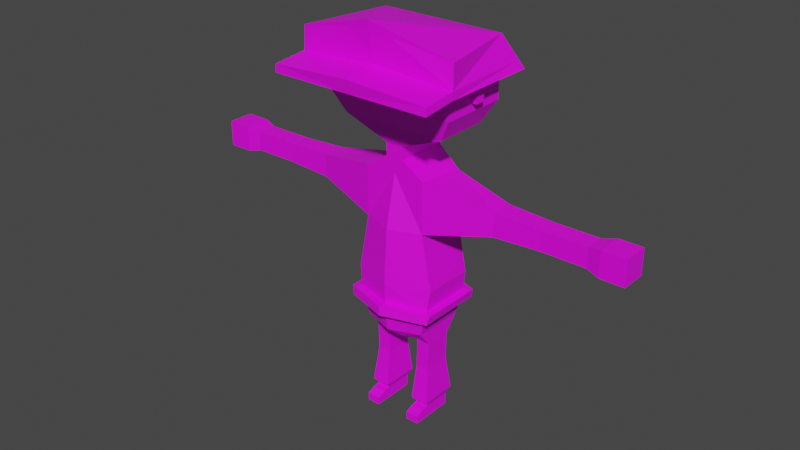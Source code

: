 # Source: LowPolyCharacter.blend  (saved by Blender 3.2.14; exported with 4.5.12 LTS)
import bpy
from mathutils import Matrix  # noqa: F401  (used for matrix-valued properties, if any)

bpy.ops.wm.read_factory_settings(use_empty=True)
scene = bpy.context.scene
scene.name = 'Scene'

# ---- collections
col_collection = bpy.data.collections.new('Collection'); scene.collection.children.link(col_collection)

# ---- images (referenced by path relative to the original .blend; pixels are not part of the script)
import os
ASSET_DIR = os.environ.get("B2B_ASSET_DIR", "")  # directory of the original .blend (textures are referenced by path, not embedded)
HERE = os.path.dirname(os.path.abspath(__file__))  # packed textures are extracted next to this script under _unpacked/

def load_image(name, relpath, width, height, colorspace="sRGB"):
    """Load a texture the original file referenced (path relative to the .blend, or extracted next to this script)."""
    p = next((c for c in (os.path.join(HERE, relpath), os.path.join(ASSET_DIR, relpath)) if relpath and os.path.exists(c)), "")
    if p:
        img = bpy.data.images.load(p, check_existing=True)
        img.name = name
    else:  # same state as the original file: an image datablock whose file is absent (Cycles renders it pink)
        img = bpy.data.images.new(name, width, height)
        img.source = "FILE"
        img.filepath = "//" + (relpath or name)
    img.colorspace_settings.name = colorspace
    return img
img_imphenziapalette01_256_gradient_png = load_image('ImphenziaPalette01-256-Gradient.png', 'ImphenziaPalette01-256-Gradient.png', 1024, 1024, 'sRGB')

# ---- materials (node trees are filled in below, after node groups)
mat_material_001 = bpy.data.materials.new('Material.001')
mat_material_001.use_transparent_shadow = False

# ---- material node trees
mat_material_001.use_nodes = True; mat_material_001.node_tree.nodes.clear()
_N = mat_material_001.node_tree.nodes; _L = mat_material_001.node_tree.links
n0 = _N.new('ShaderNodeBsdfPrincipled'); n0.name = 'Principled BSDF'; n0.location = (10, 300)
n0.distribution = 'GGX'
n0.subsurface_method = 'RANDOM_WALK_SKIN'
n0.inputs[3].default_value = 1.45
n0.inputs[27].default_value = (0.0, 0.0, 0.0, 1.0)
n0.inputs[28].default_value = 1.0
n1 = _N.new('ShaderNodeOutputMaterial'); n1.name = 'Material Output'; n1.location = (300, 300)
n2 = _N.new('ShaderNodeTexImage'); n2.name = 'Image Texture'; n2.location = (-435, 36)
n2.image = img_imphenziapalette01_256_gradient_png
n2.interpolation = 'Closest'
_L.new(n0.outputs[0], n1.inputs[0])
_L.new(n2.outputs[0], n0.inputs[0])
n1.is_active_output = True

# ---- world
world_world = bpy.data.worlds.new('World'); scene.world = world_world
world_world.use_nodes = True; world_world.node_tree.nodes.clear()
_N = world_world.node_tree.nodes; _L = world_world.node_tree.links
n0 = _N.new('ShaderNodeOutputWorld'); n0.name = 'World Output'; n0.location = (300, 300)
n1 = _N.new('ShaderNodeBackground'); n1.name = 'Background'; n1.location = (10, 300)
n1.inputs[0].default_value = (0.05088, 0.05088, 0.05088, 1.0)
_L.new(n1.outputs[0], n0.inputs[0])
n0.is_active_output = True
world_world.color = (0.05088, 0.05088, 0.05088)
world_world.use_sun_shadow = False
world_world.sun_shadow_jitter_overblur = 0.0

# ---- meshes
me_cube_001 = bpy.data.meshes.new('Cube.001')
me_cube_001.from_pydata([(0.1174, -0.3634, 2.245), (0.4354, -0.3634, 4.545), (0.1174, 0.3634, 2.245), (0.4354, 0.3634, 4.465), (0.0, 0.3634, 2.245), (0.0, 0.4469, 4.465), (0.0, -0.3634, 2.245), (0.0, -0.3634, 4.545), (0.4354, 0.3634, 3.834), (0.5825, 0.3634, 3.067), (0.4354, -0.3634, 3.834), (0.5825, -0.3634, 3.067), (0.0, -0.5211, 3.834), (0.0, -0.5737, 3.067), (0.0, 0.6202, 3.834), (0.0, 0.5366, 3.067), (0.4354, 0.3634, 2.377), (0.4354, -0.3634, 2.377), (0.0, -0.5211, 2.377), (0.0, 0.5366, 2.377), (0.431, 0.194, 2.156), (0.2474, 0.194, 2.162), (0.2474, -0.194, 2.162), (0.431, -0.194, 2.156), (0.4202, 0.194, 1.832), (0.2366, 0.194, 1.83), (0.2366, -0.194, 1.83), (0.4202, -0.194, 1.832), (0.4208, 0.194, 1.789), (0.2372, 0.194, 1.786), (0.2372, -0.194, 1.786), (0.4208, -0.194, 1.789), (0.4213, 0.194, 1.751), (0.2377, 0.194, 1.749), (0.2377, -0.194, 1.749), (0.4213, -0.194, 1.751), (0.429, 0.194, 1.173), (0.2454, 0.194, 1.171), (0.2454, -0.194, 1.171), (0.429, -0.194, 1.173), (0.4312, 0.194, 1.004), (0.2476, 0.194, 1.002), (0.2476, -0.194, 1.002), (0.4312, -0.194, 1.004), (0.429, -0.2987, 1.157), (0.2454, -0.2987, 1.154), (0.4312, -0.2987, 1.004), (0.2476, -0.2987, 1.002), (0.429, -0.4154, 1.111), (0.2454, -0.4154, 1.108), (0.4312, -0.4154, 1.004), (0.2476, -0.4154, 1.002), (0.2109, -0.2645, 1.254), (0.4613, -0.2645, 1.257), (0.4613, 0.2645, 1.257), (0.2109, 0.2645, 1.254), (1.349, 0.1611, 4.347), (1.349, -0.1611, 4.347), (1.349, 0.1611, 4.031), (1.349, -0.1611, 4.031), (1.985, 0.1375, 4.324), (1.985, -0.1375, 4.324), (1.985, 0.1375, 4.054), (1.985, -0.1375, 4.054), (2.101, 0.1375, 4.324), (2.101, -0.1375, 4.324), (2.101, 0.1375, 4.054), (2.101, -0.1375, 4.054), (2.21, 0.1375, 4.324), (2.21, -0.1375, 4.324), (2.21, 0.1375, 4.054), (2.21, -0.1375, 4.054), (2.616, 0.1375, 4.324), (2.616, -0.1375, 4.324), (2.616, 0.1375, 4.054), (2.616, -0.1375, 4.054), (2.805, 0.182, 4.367), (2.805, -0.182, 4.367), (2.805, 0.182, 4.011), (2.805, -0.182, 4.011), (3.136, 0.182, 4.367), (3.136, -0.182, 4.367), (3.136, 0.182, 4.011), (3.136, -0.182, 4.011), (0.0, 0.3634, 4.744), (0.1273, 0.3634, 4.744), (0.1273, -0.3634, 4.744), (0.0, -0.3634, 4.744), (0.0, 0.3634, 4.925), (0.1273, 0.3634, 4.925), (0.1273, -0.3634, 4.925), (0.0, -0.3634, 4.925), (0.0, 0.3634, 4.925), (0.08816, 0.2791, 4.935), (0.1273, -0.3634, 4.925), (0.0, -0.3634, 4.925), (0.0, 0.4689, 5.039), (0.7409, 0.3605, 5.176), (0.7409, -0.4019, 5.176), (0.0, -0.4019, 5.176), (0.0, 0.3605, 6.213), (0.7409, 0.3605, 6.213), (0.7409, -0.4019, 6.213), (0.0, -0.4019, 6.213), (0.9107, -0.4996, 5.478), (0.9107, -0.4996, 5.917), (0.0, -0.4996, 5.917), (0.0, -0.4996, 5.478), (0.0, 0.4689, 5.478), (0.0, 0.4689, 5.917), (0.9107, 0.4689, 5.917), (0.9107, 0.4689, 5.478), (0.5397, 0.3872, 2.785), (0.5397, -0.3877, 2.785), (0.0, -0.5558, 2.785), (0.0, 0.5719, 2.785), (0.5164, 0.394, 2.656), (0.5164, -0.3946, 2.656), (0.0, -0.5658, 2.656), (0.0, 0.582, 2.656), (0.0, 0.5719, 2.785), (0.5397, 0.3872, 2.785), (0.5397, -0.3877, 2.785), (0.0, -0.5558, 2.785), (0.5164, 0.394, 2.656), (0.5164, -0.3946, 2.656), (0.0, -0.5658, 2.656), (0.0, 0.582, 2.656), (0.0, 0.6898, 2.789), (0.6448, 0.4539, 2.773), (0.644, -0.4557, 2.773), (0.0, -0.6749, 2.79), (0.614, 0.4716, 2.646), (0.6127, -0.4739, 2.646), (0.0, -0.6848, 2.66), (0.0, 0.6999, 2.66), (0.9107, -0.08254, 5.595), (0.9107, -0.08254, 5.799), (0.9107, 0.05185, 5.799), (0.9107, 0.05185, 5.595), (0.9976, -0.08254, 5.595), (0.9976, -0.08254, 5.799), (0.9976, 0.05185, 5.799), (0.9976, 0.05185, 5.595), (0.5329, -0.4996, 5.594), (0.5329, -0.4996, 5.801), (0.3779, -0.4996, 5.801), (0.3779, -0.4996, 5.594), (0.5329, -0.5831, 5.594), (0.5329, -0.5831, 5.801), (0.3779, -0.5831, 5.594), (0.3779, -0.5831, 5.801), (0.4554, -0.4996, 5.594), (0.4554, -0.4996, 5.801), (0.4554, -0.5831, 5.594), (0.4554, -0.5831, 5.801)], [], [(14, 5, 3, 8), (3, 1, 57, 56), (4, 2, 0, 6), (10, 1, 7, 12), (1, 3, 85, 86), (113, 11, 13, 114), (11, 10, 12, 13), (112, 9, 11, 113), (9, 8, 10, 11), (115, 15, 9, 112), (15, 14, 8, 9), (4, 19, 16, 2), (17, 0, 22, 23), (0, 17, 18, 6), (23, 22, 26, 27), (0, 2, 21, 22), (16, 17, 23, 20), (2, 16, 20, 21), (24, 27, 31, 28), (21, 20, 24, 25), (20, 23, 27, 24), (22, 21, 25, 26), (30, 29, 33, 34), (26, 25, 29, 30), (27, 26, 30, 31), (25, 24, 28, 29), (53, 52, 38, 39), (31, 30, 34, 35), (29, 28, 32, 33), (28, 31, 35, 32), (36, 39, 43, 40), (55, 54, 36, 37), (54, 53, 39, 36), (52, 55, 37, 38), (41, 40, 43, 42), (38, 37, 41, 42), (39, 38, 45, 44), (37, 36, 40, 41), (46, 44, 48, 50), (43, 39, 44, 46), (42, 43, 46, 47), (38, 42, 47, 45), (48, 49, 51, 50), (44, 45, 49, 48), (45, 47, 51, 49), (47, 46, 50, 51), (34, 33, 55, 52), (32, 35, 53, 54), (33, 32, 54, 55), (35, 34, 52, 53), (57, 59, 63, 61), (1, 10, 59, 57), (8, 3, 56, 58), (10, 8, 58, 59), (60, 61, 65, 64), (56, 57, 61, 60), (59, 58, 62, 63), (58, 56, 60, 62), (67, 66, 70, 71), (63, 62, 66, 67), (62, 60, 64, 66), (61, 63, 67, 65), (69, 71, 75, 73), (66, 64, 68, 70), (65, 67, 71, 69), (64, 65, 69, 68), (75, 74, 78, 79), (68, 69, 73, 72), (71, 70, 74, 75), (70, 68, 72, 74), (78, 76, 80, 82), (74, 72, 76, 78), (73, 75, 79, 77), (72, 73, 77, 76), (82, 80, 81, 83), (77, 79, 83, 81), (76, 77, 81, 80), (79, 78, 82, 83), (86, 85, 89, 90), (3, 5, 84, 85), (7, 1, 86, 87), (89, 88, 92, 93), (87, 86, 90, 91), (85, 84, 88, 89), (95, 94, 98, 99), (90, 89, 93, 94), (91, 90, 94, 95), (106, 105, 102, 103), (93, 92, 96, 97), (94, 93, 97, 98), (101, 100, 103, 102), (110, 109, 100, 101), (105, 110, 101, 102), (98, 97, 111, 104), (104, 111, 110, 105), (97, 96, 108, 111), (111, 108, 109, 110), (99, 98, 104, 107), (107, 104, 105, 106), (118, 117, 125, 126), (116, 119, 127, 124), (115, 112, 121, 120), (17, 117, 118, 18), (16, 116, 117, 17), (19, 119, 116, 16), (122, 123, 131, 130), (125, 124, 132, 133), (121, 122, 130, 129), (112, 113, 122, 121), (117, 116, 124, 125), (113, 114, 123, 122), (135, 128, 129, 132), (132, 129, 130, 133), (133, 130, 131, 134), (120, 121, 129, 128), (124, 127, 135, 132), (126, 125, 133, 134), (136, 137, 138, 139), (140, 143, 142, 141), (138, 137, 141, 142), (139, 138, 142, 143), (136, 139, 143, 140), (137, 136, 140, 141), (152, 153, 145, 144), (154, 148, 149, 155), (152, 144, 148, 154), (144, 145, 149, 148), (153, 146, 151, 155), (146, 147, 150, 151), (145, 153, 155, 149), (147, 152, 154, 150), (150, 154, 155, 151), (147, 146, 153, 152)])
_uv = me_cube_001.uv_layers.new(name='UVMap')
_uv.uv.foreach_set('vector', [0.4364, 0.8382, 0.4364, 0.8382, 0.4364, 0.8382, 0.4364, 0.8382, 0.4364, 0.8382, 0.4364, 0.8382, 0.4364, 0.8382, 0.4364, 0.8382, 0.4487, 0.1812, 0.4487, 0.1812, 0.4487, 0.1812, 0.4487, 0.1812, 0.4364, 0.8382, 0.4364, 0.8382, 0.4364, 0.8382, 0.4364, 0.8382, 0.4364, 0.8382, 0.4364, 0.8382, 0.4364, 0.8382, 0.4364, 0.8382, 0.4364, 0.8382, 0.4364, 0.8382, 0.4364, 0.8382, 0.4364, 0.8382, 0.4364, 0.8382, 0.4364, 0.8382, 0.4364, 0.8382, 0.4364, 0.8382, 0.4364, 0.8382, 0.4364, 0.8382, 0.4364, 0.8382, 0.4364, 0.8382, 0.4364, 0.8382, 0.4364, 0.8382, 0.4364, 0.8382, 0.4364, 0.8382, 0.4364, 0.8382, 0.4364, 0.8382, 0.4364, 0.8382, 0.4364, 0.8382, 0.4364, 0.8382, 0.4364, 0.8382, 0.4364, 0.8382, 0.4364, 0.8382, 0.4487, 0.1812, 0.4487, 0.1812, 0.4487, 0.1812, 0.4487, 0.1812, 0.4487, 0.1812, 0.4487, 0.1812, 0.4487, 0.1812, 0.4487, 0.1812, 0.4487, 0.1812, 0.4487, 0.1812, 0.4487, 0.1812, 0.4487, 0.1812, 0.4487, 0.1812, 0.4487, 0.1812, 0.4487, 0.1812, 0.4487, 0.1812, 0.4487, 0.1812, 0.4487, 0.1812, 0.4487, 0.1812, 0.4487, 0.1812, 0.4487, 0.1812, 0.4487, 0.1812, 0.4487, 0.1812, 0.4487, 0.1812, 0.4487, 0.1812, 0.4487, 0.1812, 0.4487, 0.1812, 0.4487, 0.1812, 0.4487, 0.1812, 0.4487, 0.1812, 0.4487, 0.1812, 0.4487, 0.1812, 0.4487, 0.1812, 0.4487, 0.1812, 0.4487, 0.1812, 0.4487, 0.1812, 0.4487, 0.1812, 0.4487, 0.1812, 0.4487, 0.1812, 0.4487, 0.1812, 0.4487, 0.1812, 0.4487, 0.1812, 0.4487, 0.1812, 0.4487, 0.1812, 0.4487, 0.1812, 0.4487, 0.1812, 0.4487, 0.1812, 0.4487, 0.1812, 0.4487, 0.1812, 0.4487, 0.1812, 0.4487, 0.1812, 0.4487, 0.1812, 0.4487, 0.1812, 0.4487, 0.1812, 0.4487, 0.1812, 0.4487, 0.1812, 0.4487, 0.1812, 0.4487, 0.1812, 0.4487, 0.1812, 0.4487, 0.1812, 0.4487, 0.1812, 0.4487, 0.1812, 0.4487, 0.1812, 0.4487, 0.1812, 0.4487, 0.1812, 0.4487, 0.1812, 0.4487, 0.1812, 0.4487, 0.1812, 0.4487, 0.1812, 0.4487, 0.1812, 0.4487, 0.1812, 0.4487, 0.1812, 0.4487, 0.1812, 0.4487, 0.1812, 0.4487, 0.1812, 0.4487, 0.1812, 0.9286, 0.9539, 0.9286, 0.9539, 0.9286, 0.9539, 0.9286, 0.9539, 0.4487, 0.1812, 0.4487, 0.1812, 0.4487, 0.1812, 0.4487, 0.1812, 0.4487, 0.1812, 0.4487, 0.1812, 0.4487, 0.1812, 0.4487, 0.1812, 0.4487, 0.1812, 0.4487, 0.1812, 0.4487, 0.1812, 0.4487, 0.1812, 0.9286, 0.9539, 0.9286, 0.9539, 0.9286, 0.9539, 0.9286, 0.9539, 0.9286, 0.9539, 0.9286, 0.9539, 0.9286, 0.9539, 0.9286, 0.9539, 0.9286, 0.9539, 0.9286, 0.9539, 0.9286, 0.9539, 0.9286, 0.9539, 0.9286, 0.9539, 0.9286, 0.9539, 0.9286, 0.9539, 0.9286, 0.9539, 0.9286, 0.9539, 0.9286, 0.9539, 0.9286, 0.9539, 0.9286, 0.9539, 0.9286, 0.9539, 0.9286, 0.9539, 0.9286, 0.9539, 0.9286, 0.9539, 0.9286, 0.9539, 0.9286, 0.9539, 0.9286, 0.9539, 0.9286, 0.9539, 0.9286, 0.9539, 0.9286, 0.9539, 0.9286, 0.9539, 0.9286, 0.9539, 0.9286, 0.9539, 0.9286, 0.9539, 0.9286, 0.9539, 0.9286, 0.9539, 0.9286, 0.9539, 0.9286, 0.9539, 0.9286, 0.9539, 0.9286, 0.9539, 0.9286, 0.9539, 0.9286, 0.9539, 0.9286, 0.9539, 0.9286, 0.9539, 0.9286, 0.9539, 0.9286, 0.9539, 0.9286, 0.9539, 0.9286, 0.9539, 0.4487, 0.1812, 0.4487, 0.1812, 0.4487, 0.1812, 0.4487, 0.1812, 0.4487, 0.1812, 0.4487, 0.1812, 0.4487, 0.1812, 0.4487, 0.1812, 0.4487, 0.1812, 0.4487, 0.1812, 0.4487, 0.1812, 0.4487, 0.1812, 0.4487, 0.1812, 0.4487, 0.1812, 0.4487, 0.1812, 0.4487, 0.1812, 0.4364, 0.8382, 0.4364, 0.8382, 0.4364, 0.8382, 0.4364, 0.8382, 0.4364, 0.8382, 0.4364, 0.8382, 0.4364, 0.8382, 0.4364, 0.8382, 0.4364, 0.8382, 0.4364, 0.8382, 0.4364, 0.8382, 0.4364, 0.8382, 0.4364, 0.8382, 0.4364, 0.8382, 0.4364, 0.8382, 0.4364, 0.8382, 0.4364, 0.8382, 0.4364, 0.8382, 0.4364, 0.8382, 0.4364, 0.8382, 0.4364, 0.8382, 0.4364, 0.8382, 0.4364, 0.8382, 0.4364, 0.8382, 0.4364, 0.8382, 0.4364, 0.8382, 0.4364, 0.8382, 0.4364, 0.8382, 0.4364, 0.8382, 0.4364, 0.8382, 0.4364, 0.8382, 0.4364, 0.8382, 0.4364, 0.8382, 0.4364, 0.8382, 0.4364, 0.8382, 0.4364, 0.8382, 0.4364, 0.8382, 0.4364, 0.8382, 0.4364, 0.8382, 0.4364, 0.8382, 0.4364, 0.8382, 0.4364, 0.8382, 0.4364, 0.8382, 0.4364, 0.8382, 0.4364, 0.8382, 0.4364, 0.8382, 0.4364, 0.8382, 0.4364, 0.8382, 0.4364, 0.8382, 0.4364, 0.8382, 0.4364, 0.8382, 0.4364, 0.8382, 0.4364, 0.8382, 0.4364, 0.8382, 0.4364, 0.8382, 0.4364, 0.8382, 0.4364, 0.8382, 0.4364, 0.8382, 0.4364, 0.8382, 0.4364, 0.8382, 0.4364, 0.8382, 0.4364, 0.8382, 0.4364, 0.8382, 0.4364, 0.8382, 0.1977, 0.4199, 0.1977, 0.4199, 0.1977, 0.4199, 0.1977, 0.4199, 0.4364, 0.8382, 0.4364, 0.8382, 0.4364, 0.8382, 0.4364, 0.8382, 0.4364, 0.8382, 0.4364, 0.8382, 0.4364, 0.8382, 0.4364, 0.8382, 0.4364, 0.8382, 0.4364, 0.8382, 0.4364, 0.8382, 0.4364, 0.8382, 0.1977, 0.4199, 0.1977, 0.4199, 0.1977, 0.4199, 0.1977, 0.4199, 0.1977, 0.4199, 0.1977, 0.4199, 0.1977, 0.4199, 0.1977, 0.4199, 0.1977, 0.4199, 0.1977, 0.4199, 0.1977, 0.4199, 0.1977, 0.4199, 0.1977, 0.4199, 0.1977, 0.4199, 0.1977, 0.4199, 0.1977, 0.4199, 0.1977, 0.4199, 0.1977, 0.4199, 0.1977, 0.4199, 0.1977, 0.4199, 0.1977, 0.4199, 0.1977, 0.4199, 0.1977, 0.4199, 0.1977, 0.4199, 0.1977, 0.4199, 0.1977, 0.4199, 0.1977, 0.4199, 0.1977, 0.4199, 0.1977, 0.4199, 0.1977, 0.4199, 0.1977, 0.4199, 0.1977, 0.4199, 0.1977, 0.4199, 0.1977, 0.4199, 0.1977, 0.4199, 0.1977, 0.4199, 0.4364, 0.8382, 0.4364, 0.8382, 0.4364, 0.8382, 0.4364, 0.8382, 0.4364, 0.8382, 0.4364, 0.8382, 0.4364, 0.8382, 0.4364, 0.8382, 0.1977, 0.4199, 0.1977, 0.4199, 0.1977, 0.4199, 0.1977, 0.4199, 0.1977, 0.4199, 0.1977, 0.4199, 0.1977, 0.4199, 0.1977, 0.4199, 0.1977, 0.4199, 0.1977, 0.4199, 0.1977, 0.4199, 0.1977, 0.4199, 0.1977, 0.4199, 0.1977, 0.4199, 0.1977, 0.4199, 0.1977, 0.4199, 0.1977, 0.4199, 0.1977, 0.4199, 0.1977, 0.4199, 0.1977, 0.4199, 0.4364, 0.8382, 0.4364, 0.8382, 0.4364, 0.8382, 0.4364, 0.8382, 0.1977, 0.4199, 0.1977, 0.4199, 0.1977, 0.4199, 0.1977, 0.4199, 0.1977, 0.4199, 0.1977, 0.4199, 0.1977, 0.4199, 0.1977, 0.4199, 0.1977, 0.4199, 0.1977, 0.4199, 0.1977, 0.4199, 0.1977, 0.4199, 0.1977, 0.4199, 0.1977, 0.4199, 0.1977, 0.4199, 0.1977, 0.4199, 0.1977, 0.4199, 0.1977, 0.4199, 0.1977, 0.4199, 0.1977, 0.4199, 0.1977, 0.4199, 0.1977, 0.4199, 0.1977, 0.4199, 0.1977, 0.4199, 0.1977, 0.4199, 0.1977, 0.4199, 0.1977, 0.4199, 0.1977, 0.4199, 0.1977, 0.4199, 0.1977, 0.4199, 0.1977, 0.4199, 0.1977, 0.4199, 0.1977, 0.4199, 0.1977, 0.4199, 0.1977, 0.4199, 0.1977, 0.4199, 0.1977, 0.4199, 0.1977, 0.4199, 0.1977, 0.4199, 0.1977, 0.4199, 0.1977, 0.4199, 0.1977, 0.4199, 0.1977, 0.4199, 0.1977, 0.4199, 0.1977, 0.4199, 0.1977, 0.4199, 0.1977, 0.4199, 0.1977, 0.4199, 0.1977, 0.4199, 0.1977, 0.4199, 0.1977, 0.4199, 0.1977, 0.4199, 0.1977, 0.4199, 0.1977, 0.4199, 0.1977, 0.4199, 0.1977, 0.4199, 0.4364, 0.8382, 0.4364, 0.8382, 0.4364, 0.8382, 0.4364, 0.8382, 0.4487, 0.1812, 0.4487, 0.1812, 0.4487, 0.1812, 0.4487, 0.1812, 0.4487, 0.1812, 0.4487, 0.1812, 0.4487, 0.1812, 0.4487, 0.1812, 0.4487, 0.1812, 0.4487, 0.1812, 0.4487, 0.1812, 0.4487, 0.1812, 0.4364, 0.8382, 0.4364, 0.8382, 0.4364, 0.8382, 0.4364, 0.8382, 0.4364, 0.8382, 0.4364, 0.8382, 0.4364, 0.8382, 0.4364, 0.8382, 0.4364, 0.8382, 0.4364, 0.8382, 0.4364, 0.8382, 0.4364, 0.8382, 0.4364, 0.8382, 0.4364, 0.8382, 0.4364, 0.8382, 0.4364, 0.8382, 0.1977, 0.4199, 0.1977, 0.4199, 0.1977, 0.4199, 0.1977, 0.4199, 0.4364, 0.8382, 0.4364, 0.8382, 0.4364, 0.8382, 0.4364, 0.8382, 0.963, 0.912, 0.963, 0.912, 0.963, 0.912, 0.963, 0.912, 0.963, 0.912, 0.963, 0.912, 0.963, 0.912, 0.963, 0.912, 0.963, 0.912, 0.963, 0.912, 0.963, 0.912, 0.963, 0.912, 0.4364, 0.8382, 0.4364, 0.8382, 0.4364, 0.8382, 0.4364, 0.8382, 0.4364, 0.8382, 0.4364, 0.8382, 0.4364, 0.8382, 0.4364, 0.8382, 0.4364, 0.8382, 0.4364, 0.8382, 0.4364, 0.8382, 0.4364, 0.8382, 0.1977, 0.4199, 0.1977, 0.4199, 0.1977, 0.4199, 0.1977, 0.4199, 0.1977, 0.4199, 0.1977, 0.4199, 0.1977, 0.4199, 0.1977, 0.4199, 0.1977, 0.4199, 0.1977, 0.4199, 0.1977, 0.4199, 0.1977, 0.4199, 0.1977, 0.4199, 0.1977, 0.4199, 0.1977, 0.4199, 0.1977, 0.4199, 0.1977, 0.4199, 0.1977, 0.4199, 0.1977, 0.4199, 0.1977, 0.4199, 0.1977, 0.4199, 0.1977, 0.4199, 0.1977, 0.4199, 0.1977, 0.4199, 0.1977, 0.4199, 0.1977, 0.4199, 0.1977, 0.4199, 0.1977, 0.4199, 0.1854, 0.912, 0.1854, 0.912, 0.1854, 0.912, 0.1854, 0.912, 0.1977, 0.4199, 0.1977, 0.4199, 0.1977, 0.4199, 0.1977, 0.4199, 0.1977, 0.4199, 0.1977, 0.4199, 0.1977, 0.4199, 0.1977, 0.4199, 0.1977, 0.4199, 0.1977, 0.4199, 0.1977, 0.4199, 0.1977, 0.4199, 0.1977, 0.4199, 0.1977, 0.4199, 0.1977, 0.4199, 0.1977, 0.4199, 0.1977, 0.4199, 0.1977, 0.4199, 0.1977, 0.4199, 0.1977, 0.4199, 0.1977, 0.4199, 0.1977, 0.4199, 0.1977, 0.4199, 0.1977, 0.4199, 0.9532, 0.9219, 0.9532, 0.9219, 0.9532, 0.9219, 0.9532, 0.9219, 0.1977, 0.4199, 0.1977, 0.4199, 0.1977, 0.4199, 0.1977, 0.4199])
me_cube_001.materials.append(mat_material_001)
me_cube_001.update()
me_cube_002 = bpy.data.meshes.new('Cube.002')
me_cube_002.from_pydata([(0.0, 0.523, 6.276), (0.8818, 0.523, 6.276), (0.3067, -0.7833, 6.415), (0.0, -0.8216, 6.499), (1.125, -0.7064, 5.853), (0.0, -0.7064, 5.853), (0.0, 0.6781, 5.853), (1.125, 0.6781, 5.853), (0.3086, -0.7423, 6.093), (0.0, 0.639, 5.96), (0.0, -0.7391, 6.036), (1.063, 0.639, 5.96), (1.131, -1.187, 5.804), (0.0, -1.187, 5.804), (1.127, -1.184, 5.911), (0.0, -1.22, 5.987), (1.112, -0.6938, 6.276), (0.0, -0.836, 6.581), (1.121, -0.7033, 5.96), (0.0, -0.753, 6.114)], [], [(19, 8, 2, 3), (1, 0, 17, 16), (11, 9, 0, 1), (18, 11, 1, 16), (4, 5, 6, 7), (4, 7, 11, 18), (7, 6, 9, 11), (4, 18, 14, 12), (13, 12, 14, 15), (5, 4, 12, 13), (18, 10, 15, 14), (3, 2, 16, 17), (2, 8, 18, 16), (8, 19, 10, 18)])
_uv = me_cube_002.uv_layers.new(name='UVMap')
_uv.uv.foreach_set('vector', [0.3527, 0.5552, 0.3527, 0.5552, 0.3527, 0.5552, 0.3527, 0.5552, 0.4512, 0.8333, 0.4512, 0.8333, 0.4512, 0.8333, 0.4512, 0.8333, 0.4512, 0.8333, 0.4512, 0.8333, 0.4512, 0.8333, 0.4512, 0.8333, 0.4512, 0.8333, 0.4512, 0.8333, 0.4512, 0.8333, 0.4512, 0.8333, 0.4512, 0.8333, 0.4512, 0.8333, 0.4512, 0.8333, 0.4512, 0.8333, 0.4512, 0.8333, 0.4512, 0.8333, 0.4512, 0.8333, 0.4512, 0.8333, 0.4512, 0.8333, 0.4512, 0.8333, 0.4512, 0.8333, 0.4512, 0.8333, 0.9433, 0.9268, 0.9433, 0.9268, 0.9433, 0.9268, 0.9433, 0.9268, 0.9433, 0.9268, 0.9433, 0.9268, 0.9433, 0.9268, 0.9433, 0.9268, 0.9433, 0.9268, 0.9433, 0.9268, 0.9433, 0.9268, 0.9433, 0.9268, 0.9433, 0.9268, 0.9433, 0.9268, 0.9433, 0.9268, 0.9433, 0.9268, 0.4512, 0.8333, 0.4512, 0.8333, 0.4512, 0.8333, 0.4512, 0.8333, 0.4512, 0.8333, 0.4512, 0.8333, 0.4512, 0.8333, 0.4512, 0.8333, 0.4512, 0.8333, 0.4512, 0.8333, 0.4512, 0.8333, 0.4512, 0.8333])
me_cube_002.materials.append(mat_material_001)
me_cube_002.update()
arm_armature = bpy.data.armatures.new('Armature')  # bones are not reproduced

# ---- objects
ob_character = bpy.data.objects.new('Character', me_cube_001)
ob_hat = bpy.data.objects.new('Hat', me_cube_002)
ob_armature = bpy.data.objects.new('Armature', arm_armature)

# ---- transforms, parenting, visibility, modifiers, constraints
ob_character.parent = ob_armature
ob_character.location = (0.0, 0.0, -1.015)
_vg = ob_character.vertex_groups.new(name='Root')
for _i, _w in zip([0, 2, 4, 6, 9, 11, 13, 15, 16, 17, 18, 19, 21, 22, 23, 112, 113, 114, 115, 116, 117, 118, 119], [0.4412, 0.2304, 0.3626, 0.5009, 0.02999, 0.1246, 0.1406, 0.09985, 0.03871, 0.196, 0.606, 0.4809, 0.0522, 0.1108, 0.02926, 0.0587, 0.3407, 0.312, 0.2477, 0.0568, 0.4023, 0.6486, 0.5244]): _vg.add([_i], _w, 'REPLACE')
_vg = ob_character.vertex_groups.new(name='spine1')
for _i, _w in zip([8, 9, 10, 11, 12, 13, 14, 15, 112, 113, 114, 115, 120, 121, 122, 123, 124, 125, 126, 127, 128, 129, 130, 131, 132, 133, 134, 135], [0.0706, 0.6748, 0.06902, 0.6796, 0.1043, 0.6407, 0.1209, 0.6726, 0.4821, 0.5002, 0.5137, 0.5377, 0.4114, 0.3525, 0.5622, 0.6739, 0.4168, 0.6217, 0.7021, 0.4607, 0.4247, 0.3657, 0.5899, 0.6858, 0.3878, 0.6233, 0.7, 0.4556]): _vg.add([_i], _w, 'REPLACE')
_vg = ob_character.vertex_groups.new(name='spine2')
for _i, _w in zip([1, 3, 5, 7, 8, 9, 10, 11, 12, 13, 14, 15, 84, 85, 86, 87, 88, 89, 90, 91, 92, 93, 96, 112, 113, 114, 115, 144, 145, 146, 147, 148, 149, 150, 151, 152, 153, 154, 155], [0.1269, 0.09992, 0.5578, 0.7075, 0.763, 0.1429, 0.7823, 0.1498, 0.7995, 0.1926, 0.7352, 0.1583, 0.2152, 0.124, 0.4074, 0.3953, 0.147, 0.1158, 0.2628, 0.2924, 0.05042, 0.06891, 0.01072, 0.1034, 0.1139, 0.151, 0.1259, 0.211, 0.2168, 0.2158, 0.2128, 0.2123, 0.2158, 0.2131, 0.2154, 0.2122, 0.2167, 0.2128, 0.2156]): _vg.add([_i], _w, 'REPLACE')
_vg = ob_character.vertex_groups.new(name='Head')
for _i, _w in zip([5, 7, 84, 85, 86, 87, 88, 89, 90, 91, 92, 93, 94, 95, 96, 97, 98, 99, 100, 101, 102, 103, 104, 105, 106, 107, 108, 109, 110, 111, 136, 137, 138, 139, 140, 141, 142, 143, 144, 145, 146, 147, 148, 149, 150, 151, 152, 153, 154, 155], [0.1088, 0.05193, 0.3607, 0.2401, 0.1303, 0.2829, 0.5119, 0.5411, 0.464, 0.443, 0.8178, 0.7557, 0.9723, 0.9781, 0.8915, 0.9523, 0.9843, 0.9905, 0.9966, 0.9936, 0.9963, 0.9985, 0.9906, 0.9947, 0.998, 0.9956, 0.9724, 0.9915, 0.9885, 0.9758, 1.0, 1.0, 1.0, 1.0, 1.0, 1.0, 1.0, 1.0, 0.367, 0.3495, 0.3526, 0.3615, 0.363, 0.3525, 0.3607, 0.3537, 0.3634, 0.3498, 0.3615, 0.3531]): _vg.add([_i], _w, 'REPLACE')
_vg = ob_character.vertex_groups.new(name='shoulder.L')
for _i, _w in zip([1, 3, 5, 7, 8, 10, 12, 14, 84, 85, 86, 87, 88, 89, 90, 91, 92, 93, 96, 144, 145, 146, 147, 148, 149, 150, 151, 152, 153, 154, 155], [0.7751, 0.8237, 0.2854, 0.144, 0.09118, 0.07143, 0.02647, 0.07545, 0.3778, 0.5816, 0.13, 0.1063, 0.2789, 0.25, 0.06716, 0.07704, 0.09145, 0.1203, 0.05386, 0.211, 0.2168, 0.2158, 0.2128, 0.2123, 0.2158, 0.2131, 0.2154, 0.2122, 0.2167, 0.2128, 0.2156]): _vg.add([_i], _w, 'REPLACE')
_vg = ob_character.vertex_groups.new(name='Upperarm.L')
for _i, _w in zip([1, 3, 8, 10, 56, 57, 58, 59, 60, 61, 62, 63, 64, 65, 66, 67, 68, 69, 70, 71], [0.03467, 0.0342, 0.05356, 0.05535, 0.9801, 0.9726, 0.9791, 0.972, 0.9016, 0.8543, 0.9016, 0.8541, 0.2373, 0.3108, 0.2348, 0.3096, 0.04308, 0.08892, 0.0398, 0.0877]): _vg.add([_i], _w, 'REPLACE')
_vg = ob_character.vertex_groups.new(name='LowerArm.L')
for _i, _w in zip([60, 61, 62, 63, 64, 65, 66, 67, 68, 69, 70, 71, 72, 73, 74, 75, 77, 79], [0.0959, 0.1393, 0.09605, 0.1406, 0.7483, 0.6618, 0.752, 0.6698, 0.9028, 0.8364, 0.9078, 0.8588, 0.05102, 0.1047, 0.0685, 0.4233, 0.01344, 0.08704]): _vg.add([_i], _w, 'REPLACE')
_vg = ob_character.vertex_groups.new(name='Hand.L')
for _i, _w in zip([65, 68, 69, 70, 71, 72, 73, 74, 75, 76, 77, 78, 79, 80, 81, 82, 83], [0.004061, 0.05062, 0.07453, 0.04463, 0.05337, 0.9464, 0.8892, 0.9293, 0.573, 0.987, 0.9668, 0.9838, 0.9121, 0.987, 0.9786, 0.995, 0.9837]): _vg.add([_i], _w, 'REPLACE')
_vg = ob_character.vertex_groups.new(name='shoulder.R')
for _i, _w in zip([1, 7, 84, 85, 86, 87, 88, 89, 90, 91, 92, 93, 144, 145, 146, 147, 148, 149, 150, 151, 152, 153, 154, 155], [0.01586, 0.0718, 0.01633, 0.03301, 0.323, 0.2046, 0.05472, 0.08939, 0.2, 0.18, 0.02761, 0.05301, 0.211, 0.2168, 0.2158, 0.2128, 0.2123, 0.2158, 0.2131, 0.2154, 0.2122, 0.2167, 0.2128, 0.2156]): _vg.add([_i], _w, 'REPLACE')
_vg = ob_character.vertex_groups.new(name='Upperarm.R')
_vg = ob_character.vertex_groups.new(name='LowerArm.R')
_vg = ob_character.vertex_groups.new(name='Hand.R')
_vg = ob_character.vertex_groups.new(name='UpperLeg.L')
for _i, _w in zip([0, 2, 4, 6, 9, 15, 16, 17, 18, 19, 20, 21, 22, 23, 24, 25, 26, 27, 28, 29, 30, 31, 32, 33, 34, 35, 52, 54, 55, 112, 113, 115, 116, 117, 118, 119, 120, 121, 122, 123, 124, 125, 126, 127, 128, 129, 130, 131, 132, 133, 134, 135], [0.5434, 0.7571, 0.6263, 0.4858, 0.1154, 0.03446, 0.9485, 0.7941, 0.3848, 0.5118, 0.9566, 0.921, 0.861, 0.937, 0.669, 0.6647, 0.7573, 0.7635, 0.485, 0.4871, 0.4475, 0.4534, 0.2908, 0.2988, 0.1545, 0.1632, 0.003508, 0.005708, 0.008019, 0.3366, 0.004347, 0.06706, 0.9389, 0.5905, 0.344, 0.4698, 0.2503, 0.5323, 0.3995, 0.3004, 0.4612, 0.3396, 0.2729, 0.2463, 0.2401, 0.5217, 0.3738, 0.2889, 0.492, 0.3421, 0.2753, 0.2378]): _vg.add([_i], _w, 'REPLACE')
_vg = ob_character.vertex_groups.new(name='LowerLeg.L')
for _i, _w in zip([20, 21, 22, 24, 25, 26, 27, 28, 29, 30, 31, 32, 33, 34, 35, 36, 37, 38, 39, 40, 41, 42, 43, 44, 52, 53, 54, 55], [0.006346, 0.002183, 0.005125, 0.3192, 0.3189, 0.2307, 0.2298, 0.4991, 0.4935, 0.538, 0.5374, 0.6888, 0.6777, 0.8213, 0.821, 0.5522, 0.5428, 0.08355, 0.1273, 0.4792, 0.4765, 0.002267, 0.0131, 0.004237, 0.2962, 0.6011, 0.7757, 0.7629]): _vg.add([_i], _w, 'REPLACE')
_vg = ob_character.vertex_groups.new(name='Foot.L')
for _i, _w in zip([36, 37, 38, 39, 40, 41, 42, 43, 44, 45, 46, 47, 48, 49, 50, 51, 52, 53, 54, 55], [0.4391, 0.4487, 0.911, 0.8695, 0.5183, 0.521, 0.9732, 0.968, 0.9722, 0.9806, 0.9923, 0.9946, 0.9934, 0.9951, 0.997, 0.9985, 0.6769, 0.3833, 0.1963, 0.2079]): _vg.add([_i], _w, 'REPLACE')
_vg = ob_character.vertex_groups.new(name='UpperLeg.R')
for _i, _w in zip([120, 121, 122, 123, 124, 125, 127, 128, 129, 130, 131, 132, 133, 135], [0.3383, 0.1152, 0.02662, 0.001341, 0.1219, 0.02746, 0.293, 0.3353, 0.1126, 0.02254, 0.0005454, 0.1201, 0.01921, 0.3066]): _vg.add([_i], _w, 'REPLACE')
_vg = ob_character.vertex_groups.new(name='LowerLeg.R')
_vg = ob_character.vertex_groups.new(name='Foot.R')
_m = ob_character.modifiers.new('Mirror', 'MIRROR')
_m.use_clip = True
_m = ob_character.modifiers.new('Armature', 'ARMATURE')
_m.object = ob_armature
ob_hat.location = (0.0, 0.0, -1.015)
_m = ob_hat.modifiers.new('Mirror', 'MIRROR')
_m.use_clip = True
ob_armature.location = (0.0, 0.0, 0.0)
ob_armature.show_in_front = True

# ---- collection membership
col_collection.objects.link(ob_character)
col_collection.objects.link(ob_hat)
col_collection.objects.link(ob_armature)

# ---- scene / render settings (as saved in the file)
scene.frame_start = 1; scene.frame_end = 250; scene.frame_set(0)
scene.render.engine = 'BLENDER_EEVEE_NEXT'
scene.cycles.sampling_pattern = 'TABULATED_SOBOL'
scene.cycles.use_light_tree = False
scene.view_settings.view_transform = 'Filmic'
bpy.context.view_layer.update()

# ---- added for rendering (the .blend has no active camera and no usable light): camera, sun
cam_auto = bpy.data.cameras.new('AutoCamera')
cam_auto.lens = 50.0
cam_auto.sensor_width = 36.0
cam_auto.clip_end = 1000.0
ob_auto_camera = bpy.data.objects.new('AutoCamera', cam_auto)
scene.collection.objects.link(ob_auto_camera)
ob_auto_camera.location = (7.96695, -9.82049, 9.14978)
ob_auto_camera.rotation_euler = (1.09748, -7.21219e-08, 0.694738)
scene.camera = ob_auto_camera
light_auto_sun = bpy.data.lights.new('AutoSun', 'SUN')
light_auto_sun.energy = 3.0
light_auto_sun.angle = 0.0523599
ob_auto_sun = bpy.data.objects.new('AutoSun', light_auto_sun)
scene.collection.objects.link(ob_auto_sun)
ob_auto_sun.rotation_euler = (0.872665, 0.174533, 0.523599)
bpy.context.view_layer.update()

